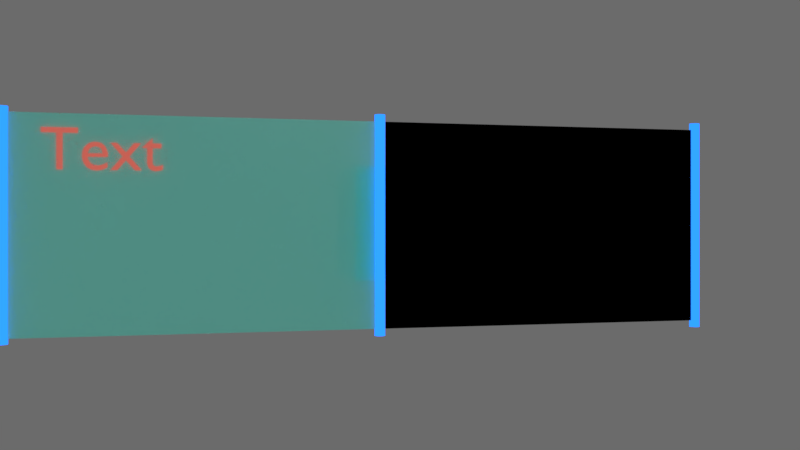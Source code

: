 # Source: Glass_test_2.blend  (saved by Blender 2.79.0; exported with 4.5.12 LTS)
import bpy
from mathutils import Matrix  # noqa: F401  (used for matrix-valued properties, if any)

bpy.ops.wm.read_factory_settings(use_empty=True)
scene = bpy.context.scene
scene.name = 'Scene'

# ---- collections
col_collection_1 = bpy.data.collections.new('Collection 1'); scene.collection.children.link(col_collection_1)

# ---- materials (node trees are filled in below, after node groups)
mat_material_001 = bpy.data.materials.new('Material.001')
mat_material_001.alpha_threshold = 0.0
mat_material_001.roughness = 0.5
mat_material_0041 = bpy.data.materials.new('Material.0041')
mat_material_0041.alpha_threshold = 0.0
mat_material_0041.roughness = 0.5
mat_material_002 = bpy.data.materials.new('Material.002')
mat_material_002.alpha_threshold = 0.0
mat_material_002.roughness = 0.5
mat_material = bpy.data.materials.new('Material')
mat_material.alpha_threshold = 0.0
mat_material.roughness = 0.5
mat_material.line_color = (0.0, 0.0, 0.0, 1.0)

# ---- material node trees
mat_material_001.use_nodes = True; mat_material_001.node_tree.nodes.clear()
_N = mat_material_001.node_tree.nodes; _L = mat_material_001.node_tree.links
n0 = _N.new('ShaderNodeOutputMaterial'); n0.name = 'Material Output'; n0.location = (300, 300)
n1 = _N.new('ShaderNodeEmission'); n1.name = 'Emission'; n1.location = (10, 300)
n1.inputs[0].default_value = (0.011, 0.1302, 0.8, 1.0)
n1.inputs[1].default_value = 3.0
_L.new(n1.outputs[0], n0.inputs[0])
n0.is_active_output = True
mat_material_0041.use_nodes = True; mat_material_0041.node_tree.nodes.clear()
_N = mat_material_0041.node_tree.nodes; _L = mat_material_0041.node_tree.links
n0 = _N.new('ShaderNodeFresnel'); n0.name = 'Fresnel'; n0.location = (-321, -184)
n0.inputs[0].default_value = 2.295
n1 = _N.new('ShaderNodeValue'); n1.name = 'Value'; n1.location = (-324, 14)
n1.outputs[0].default_value = 1.0
n2 = _N.new('NodeUndefined'); n2.name = 'Output'; n2.location = (398, 220)
n3 = _N.new('NodeUndefined'); n3.name = 'Extended Material'; n3.location = (-42, 328)
n3.inputs[0].default_value = (0.0319, 1.0, 0.7913, 1.0)
n3.inputs[1].default_value = (1.0, 1.0, 1.0, 1.0)
n3.inputs[2].default_value = 0.8
n3.inputs[3].default_value = (0.0, 0.0, 0.0)
n3.inputs[4].default_value = (1.0, 1.0, 1.0, 1.0)
n3.inputs[5].default_value = 1.0
n3.inputs[7].default_value = 1.0
n3.inputs[8].default_value = 0.0
n3.inputs[10].default_value = 0.0
_L.new(n0.outputs[0], n3.inputs[9])
_L.new(n3.outputs[0], n2.inputs[0])
_L.new(n3.outputs[1], n2.inputs[1])
_L.new(n1.outputs[0], n3.inputs[6])
mat_material_002.use_nodes = True; mat_material_002.node_tree.nodes.clear()
_N = mat_material_002.node_tree.nodes; _L = mat_material_002.node_tree.links
n0 = _N.new('ShaderNodeOutputMaterial'); n0.name = 'Material Output'; n0.location = (300, 300)
n1 = _N.new('ShaderNodeEmission'); n1.name = 'Emission'; n1.location = (10, 300)
n1.inputs[0].default_value = (0.8, 0.01678, 0.004517, 1.0)
_L.new(n1.outputs[0], n0.inputs[0])
n0.is_active_output = True
mat_material.use_nodes = True; mat_material.node_tree.nodes.clear()
_N = mat_material.node_tree.nodes; _L = mat_material.node_tree.links
n0 = _N.new('ShaderNodeBsdfTranslucent'); n0.name = 'Translucent BSDF'; n0.location = (-162, 174)
n1 = _N.new('ShaderNodeMixShader'); n1.name = 'Mix Shader'; n1.location = (299, 432)
n1.inputs[0].default_value = 0.5091
n2 = _N.new('ShaderNodeEmission'); n2.name = 'Emission'; n2.location = (-168, 284)
n2.width = 143
n2.inputs[0].default_value = (0.03171, 1.0, 0.7941, 1.0)
n3 = _N.new('ShaderNodeMixShader'); n3.name = 'Mix Shader.001'; n3.location = (79, 330)
n3.inputs[0].default_value = 0.8
n4 = _N.new('ShaderNodeOutputMaterial'); n4.name = 'Material Output'; n4.location = (498, 368)
n5 = _N.new('ShaderNodeBsdfGlass'); n5.name = 'Glass BSDF'; n5.location = (59, 538)
n5.distribution = 'BECKMANN'
n5.inputs[0].default_value = (0.8, 0.8, 0.8, 1.0)
n5.inputs[2].default_value = 1.45
_L.new(n5.outputs[0], n1.inputs[1])
_L.new(n1.outputs[0], n4.inputs[0])
_L.new(n2.outputs[0], n3.inputs[1])
_L.new(n3.outputs[0], n1.inputs[2])
_L.new(n0.outputs[0], n3.inputs[2])
n4.is_active_output = True

# ---- world
world_world = bpy.data.worlds.new('World'); scene.world = world_world
world_world.color = (0.1466, 0.1466, 0.1466)
world_world.use_sun_shadow = False
world_world.sun_shadow_jitter_overblur = 0.0
world_world.cycles.sampling_method = 'MANUAL'

# ---- cameras
cam_camera = bpy.data.cameras.new('Camera')
cam_camera.sensor_fit = 'VERTICAL'
cam_camera.clip_end = 100.0
cam_camera.lens = 35.0
cam_camera.sensor_width = 32.0
cam_camera.sensor_height = 18.0
cam_camera.ortho_scale = 7.314
cam_camera.dof.focus_distance = 0.0
cam_camera.dof.aperture_fstop = 128.0

# ---- lights
light_lamp = bpy.data.lights.new('Lamp', 'POINT')
light_lamp.transmission_factor = 0.0
light_lamp.cutoff_distance = 30.0
light_lamp.energy = 100.0
light_lamp.shadow_buffer_clip_start = 1.001
light_lamp.shadow_soft_size = 0.1
light_lamp.shadow_maximum_resolution = 0.006
light_lamp.use_absolute_resolution = True

# ---- meshes
me_cylinder_002 = bpy.data.meshes.new('Cylinder.002')
me_cylinder_002.from_pydata([(0.0, 1.0, -1.0), (0.0, 1.0, 1.0), (0.1951, 0.9808, -1.0), (0.1951, 0.9808, 1.0), (0.3827, 0.9239, -1.0), (0.3827, 0.9239, 1.0), (0.5556, 0.8315, -1.0), (0.5556, 0.8315, 1.0), (0.7071, 0.7071, -1.0), (0.7071, 0.7071, 1.0), (0.8315, 0.5556, -1.0), (0.8315, 0.5556, 1.0), (0.9239, 0.3827, -1.0), (0.9239, 0.3827, 1.0), (0.9808, 0.1951, -1.0), (0.9808, 0.1951, 1.0), (1.0, 7.55e-08, -1.0), (1.0, 7.55e-08, 1.0), (0.9808, -0.1951, -1.0), (0.9808, -0.1951, 1.0), (0.9239, -0.3827, -1.0), (0.9239, -0.3827, 1.0), (0.8315, -0.5556, -1.0), (0.8315, -0.5556, 1.0), (0.7071, -0.7071, -1.0), (0.7071, -0.7071, 1.0), (0.5556, -0.8315, -1.0), (0.5556, -0.8315, 1.0), (0.3827, -0.9239, -1.0), (0.3827, -0.9239, 1.0), (0.1951, -0.9808, -1.0), (0.1951, -0.9808, 1.0), (-3.258e-07, -1.0, -1.0), (-3.258e-07, -1.0, 1.0), (-0.1951, -0.9808, -1.0), (-0.1951, -0.9808, 1.0), (-0.3827, -0.9239, -1.0), (-0.3827, -0.9239, 1.0), (-0.5556, -0.8315, -1.0), (-0.5556, -0.8315, 1.0), (-0.7071, -0.7071, -1.0), (-0.7071, -0.7071, 1.0), (-0.8315, -0.5556, -1.0), (-0.8315, -0.5556, 1.0), (-0.9239, -0.3827, -1.0), (-0.9239, -0.3827, 1.0), (-0.9808, -0.1951, -1.0), (-0.9808, -0.1951, 1.0), (-1.0, 9.656e-07, -1.0), (-1.0, 9.656e-07, 1.0), (-0.9808, 0.1951, -1.0), (-0.9808, 0.1951, 1.0), (-0.9239, 0.3827, -1.0), (-0.9239, 0.3827, 1.0), (-0.8315, 0.5556, -1.0), (-0.8315, 0.5556, 1.0), (-0.7071, 0.7071, -1.0), (-0.7071, 0.7071, 1.0), (-0.5556, 0.8315, -1.0), (-0.5556, 0.8315, 1.0), (-0.3827, 0.9239, -1.0), (-0.3827, 0.9239, 1.0), (-0.1951, 0.9808, -1.0), (-0.1951, 0.9808, 1.0)], [], [(0, 1, 3, 2), (2, 3, 5, 4), (4, 5, 7, 6), (6, 7, 9, 8), (8, 9, 11, 10), (10, 11, 13, 12), (12, 13, 15, 14), (14, 15, 17, 16), (16, 17, 19, 18), (18, 19, 21, 20), (20, 21, 23, 22), (22, 23, 25, 24), (24, 25, 27, 26), (26, 27, 29, 28), (28, 29, 31, 30), (30, 31, 33, 32), (32, 33, 35, 34), (34, 35, 37, 36), (36, 37, 39, 38), (38, 39, 41, 40), (40, 41, 43, 42), (42, 43, 45, 44), (44, 45, 47, 46), (46, 47, 49, 48), (48, 49, 51, 50), (50, 51, 53, 52), (52, 53, 55, 54), (54, 55, 57, 56), (56, 57, 59, 58), (58, 59, 61, 60), (3, 1, 63, 61, 59, 57, 55, 53, 51, 49, 47, 45, 43, 41, 39, 37, 35, 33, 31, 29, 27, 25, 23, 21, 19, 17, 15, 13, 11, 9, 7, 5), (60, 61, 63, 62), (62, 63, 1, 0), (0, 2, 4, 6, 8, 10, 12, 14, 16, 18, 20, 22, 24, 26, 28, 30, 32, 34, 36, 38, 40, 42, 44, 46, 48, 50, 52, 54, 56, 58, 60, 62)])
me_cylinder_002.materials.append(mat_material_001)
me_cylinder_002.use_remesh_preserve_volume = False
me_cylinder_002.use_remesh_preserve_attributes = False
me_cylinder_002.use_mirror_vertex_groups = False
me_cylinder_002.update()
me_cube_002 = bpy.data.meshes.new('Cube.002')
me_cube_002.from_pydata([(1.0, 1.0, -1.0), (1.0, -1.0, -1.0), (-1.0, -1.0, -1.0), (-1.0, 1.0, -1.0), (1.0, 1.0, 1.0), (1.0, -1.0, 1.0), (-1.0, -1.0, 1.0), (-1.0, 1.0, 1.0)], [], [(0, 1, 2, 3), (4, 7, 6, 5), (0, 4, 5, 1), (1, 5, 6, 2), (2, 6, 7, 3), (4, 0, 3, 7)])
me_cube_002.materials.append(mat_material_0041)
me_cube_002.use_remesh_preserve_volume = False
me_cube_002.use_remesh_preserve_attributes = False
me_cube_002.use_mirror_vertex_groups = False
me_cube_002.update()
me_cube_001 = bpy.data.meshes.new('Cube.001')
me_cube_001.from_pydata([(-1.0, -1.0, -1.0), (-1.0, -1.0, 1.0), (-1.0, 1.0, -1.0), (-1.0, 1.0, 1.0), (1.0, -1.0, -1.0), (1.0, -1.0, 1.0), (1.0, 1.0, -1.0), (1.0, 1.0, 1.0)], [], [(0, 1, 3, 2), (2, 3, 7, 6), (6, 7, 5, 4), (4, 5, 1, 0), (2, 6, 4, 0), (7, 3, 1, 5)])
me_cube_001.use_remesh_preserve_volume = False
me_cube_001.use_remesh_preserve_attributes = False
me_cube_001.use_mirror_vertex_groups = False
me_cube_001.update()
me_cylinder_001 = bpy.data.meshes.new('Cylinder.001')
me_cylinder_001.from_pydata([(0.0, 1.0, -1.0), (0.0, 1.0, 1.0), (0.1951, 0.9808, -1.0), (0.1951, 0.9808, 1.0), (0.3827, 0.9239, -1.0), (0.3827, 0.9239, 1.0), (0.5556, 0.8315, -1.0), (0.5556, 0.8315, 1.0), (0.7071, 0.7071, -1.0), (0.7071, 0.7071, 1.0), (0.8315, 0.5556, -1.0), (0.8315, 0.5556, 1.0), (0.9239, 0.3827, -1.0), (0.9239, 0.3827, 1.0), (0.9808, 0.1951, -1.0), (0.9808, 0.1951, 1.0), (1.0, 7.55e-08, -1.0), (1.0, 7.55e-08, 1.0), (0.9808, -0.1951, -1.0), (0.9808, -0.1951, 1.0), (0.9239, -0.3827, -1.0), (0.9239, -0.3827, 1.0), (0.8315, -0.5556, -1.0), (0.8315, -0.5556, 1.0), (0.7071, -0.7071, -1.0), (0.7071, -0.7071, 1.0), (0.5556, -0.8315, -1.0), (0.5556, -0.8315, 1.0), (0.3827, -0.9239, -1.0), (0.3827, -0.9239, 1.0), (0.1951, -0.9808, -1.0), (0.1951, -0.9808, 1.0), (-3.258e-07, -1.0, -1.0), (-3.258e-07, -1.0, 1.0), (-0.1951, -0.9808, -1.0), (-0.1951, -0.9808, 1.0), (-0.3827, -0.9239, -1.0), (-0.3827, -0.9239, 1.0), (-0.5556, -0.8315, -1.0), (-0.5556, -0.8315, 1.0), (-0.7071, -0.7071, -1.0), (-0.7071, -0.7071, 1.0), (-0.8315, -0.5556, -1.0), (-0.8315, -0.5556, 1.0), (-0.9239, -0.3827, -1.0), (-0.9239, -0.3827, 1.0), (-0.9808, -0.1951, -1.0), (-0.9808, -0.1951, 1.0), (-1.0, 9.656e-07, -1.0), (-1.0, 9.656e-07, 1.0), (-0.9808, 0.1951, -1.0), (-0.9808, 0.1951, 1.0), (-0.9239, 0.3827, -1.0), (-0.9239, 0.3827, 1.0), (-0.8315, 0.5556, -1.0), (-0.8315, 0.5556, 1.0), (-0.7071, 0.7071, -1.0), (-0.7071, 0.7071, 1.0), (-0.5556, 0.8315, -1.0), (-0.5556, 0.8315, 1.0), (-0.3827, 0.9239, -1.0), (-0.3827, 0.9239, 1.0), (-0.1951, 0.9808, -1.0), (-0.1951, 0.9808, 1.0)], [], [(0, 1, 3, 2), (2, 3, 5, 4), (4, 5, 7, 6), (6, 7, 9, 8), (8, 9, 11, 10), (10, 11, 13, 12), (12, 13, 15, 14), (14, 15, 17, 16), (16, 17, 19, 18), (18, 19, 21, 20), (20, 21, 23, 22), (22, 23, 25, 24), (24, 25, 27, 26), (26, 27, 29, 28), (28, 29, 31, 30), (30, 31, 33, 32), (32, 33, 35, 34), (34, 35, 37, 36), (36, 37, 39, 38), (38, 39, 41, 40), (40, 41, 43, 42), (42, 43, 45, 44), (44, 45, 47, 46), (46, 47, 49, 48), (48, 49, 51, 50), (50, 51, 53, 52), (52, 53, 55, 54), (54, 55, 57, 56), (56, 57, 59, 58), (58, 59, 61, 60), (3, 1, 63, 61, 59, 57, 55, 53, 51, 49, 47, 45, 43, 41, 39, 37, 35, 33, 31, 29, 27, 25, 23, 21, 19, 17, 15, 13, 11, 9, 7, 5), (60, 61, 63, 62), (62, 63, 1, 0), (0, 2, 4, 6, 8, 10, 12, 14, 16, 18, 20, 22, 24, 26, 28, 30, 32, 34, 36, 38, 40, 42, 44, 46, 48, 50, 52, 54, 56, 58, 60, 62)])
me_cylinder_001.materials.append(mat_material_001)
me_cylinder_001.use_remesh_preserve_volume = False
me_cylinder_001.use_remesh_preserve_attributes = False
me_cylinder_001.use_mirror_vertex_groups = False
me_cylinder_001.update()
me_cylinder = bpy.data.meshes.new('Cylinder')
me_cylinder.from_pydata([(0.0, 1.0, -1.0), (0.0, 1.0, 1.0), (0.1951, 0.9808, -1.0), (0.1951, 0.9808, 1.0), (0.3827, 0.9239, -1.0), (0.3827, 0.9239, 1.0), (0.5556, 0.8315, -1.0), (0.5556, 0.8315, 1.0), (0.7071, 0.7071, -1.0), (0.7071, 0.7071, 1.0), (0.8315, 0.5556, -1.0), (0.8315, 0.5556, 1.0), (0.9239, 0.3827, -1.0), (0.9239, 0.3827, 1.0), (0.9808, 0.1951, -1.0), (0.9808, 0.1951, 1.0), (1.0, 7.55e-08, -1.0), (1.0, 7.55e-08, 1.0), (0.9808, -0.1951, -1.0), (0.9808, -0.1951, 1.0), (0.9239, -0.3827, -1.0), (0.9239, -0.3827, 1.0), (0.8315, -0.5556, -1.0), (0.8315, -0.5556, 1.0), (0.7071, -0.7071, -1.0), (0.7071, -0.7071, 1.0), (0.5556, -0.8315, -1.0), (0.5556, -0.8315, 1.0), (0.3827, -0.9239, -1.0), (0.3827, -0.9239, 1.0), (0.1951, -0.9808, -1.0), (0.1951, -0.9808, 1.0), (-3.258e-07, -1.0, -1.0), (-3.258e-07, -1.0, 1.0), (-0.1951, -0.9808, -1.0), (-0.1951, -0.9808, 1.0), (-0.3827, -0.9239, -1.0), (-0.3827, -0.9239, 1.0), (-0.5556, -0.8315, -1.0), (-0.5556, -0.8315, 1.0), (-0.7071, -0.7071, -1.0), (-0.7071, -0.7071, 1.0), (-0.8315, -0.5556, -1.0), (-0.8315, -0.5556, 1.0), (-0.9239, -0.3827, -1.0), (-0.9239, -0.3827, 1.0), (-0.9808, -0.1951, -1.0), (-0.9808, -0.1951, 1.0), (-1.0, 9.656e-07, -1.0), (-1.0, 9.656e-07, 1.0), (-0.9808, 0.1951, -1.0), (-0.9808, 0.1951, 1.0), (-0.9239, 0.3827, -1.0), (-0.9239, 0.3827, 1.0), (-0.8315, 0.5556, -1.0), (-0.8315, 0.5556, 1.0), (-0.7071, 0.7071, -1.0), (-0.7071, 0.7071, 1.0), (-0.5556, 0.8315, -1.0), (-0.5556, 0.8315, 1.0), (-0.3827, 0.9239, -1.0), (-0.3827, 0.9239, 1.0), (-0.1951, 0.9808, -1.0), (-0.1951, 0.9808, 1.0)], [], [(0, 1, 3, 2), (2, 3, 5, 4), (4, 5, 7, 6), (6, 7, 9, 8), (8, 9, 11, 10), (10, 11, 13, 12), (12, 13, 15, 14), (14, 15, 17, 16), (16, 17, 19, 18), (18, 19, 21, 20), (20, 21, 23, 22), (22, 23, 25, 24), (24, 25, 27, 26), (26, 27, 29, 28), (28, 29, 31, 30), (30, 31, 33, 32), (32, 33, 35, 34), (34, 35, 37, 36), (36, 37, 39, 38), (38, 39, 41, 40), (40, 41, 43, 42), (42, 43, 45, 44), (44, 45, 47, 46), (46, 47, 49, 48), (48, 49, 51, 50), (50, 51, 53, 52), (52, 53, 55, 54), (54, 55, 57, 56), (56, 57, 59, 58), (58, 59, 61, 60), (3, 1, 63, 61, 59, 57, 55, 53, 51, 49, 47, 45, 43, 41, 39, 37, 35, 33, 31, 29, 27, 25, 23, 21, 19, 17, 15, 13, 11, 9, 7, 5), (60, 61, 63, 62), (62, 63, 1, 0), (0, 2, 4, 6, 8, 10, 12, 14, 16, 18, 20, 22, 24, 26, 28, 30, 32, 34, 36, 38, 40, 42, 44, 46, 48, 50, 52, 54, 56, 58, 60, 62)])
me_cylinder.materials.append(mat_material_001)
me_cylinder.use_remesh_preserve_volume = False
me_cylinder.use_remesh_preserve_attributes = False
me_cylinder.use_mirror_vertex_groups = False
me_cylinder.update()
me_cube = bpy.data.meshes.new('Cube')
me_cube.from_pydata([(1.0, 1.0, -1.0), (1.0, -1.0, -1.0), (-1.0, -1.0, -1.0), (-1.0, 1.0, -1.0), (1.0, 1.0, 1.0), (1.0, -1.0, 1.0), (-1.0, -1.0, 1.0), (-1.0, 1.0, 1.0)], [], [(0, 1, 2, 3), (4, 7, 6, 5), (0, 4, 5, 1), (1, 5, 6, 2), (2, 6, 7, 3), (4, 0, 3, 7)])
me_cube.materials.append(mat_material)
me_cube.use_remesh_preserve_volume = False
me_cube.use_remesh_preserve_attributes = False
me_cube.use_mirror_vertex_groups = False
me_cube.update()

# ---- curves / text
txt_text = bpy.data.curves.new('Text', 'FONT')
txt_text.dimensions = '2D'
txt_text.body = 'Text'
txt_text.materials.append(mat_material_002)
txt_text.use_path_clamp = True
txt_text.bevel_resolution = 0
txt_text.extrude = 0.014

# ---- objects
ob_cylinder_002 = bpy.data.objects.new('Cylinder.002', me_cylinder_002)
ob_cube_002 = bpy.data.objects.new('Cube.002', me_cube_002)
ob_cube_001 = bpy.data.objects.new('Cube.001', me_cube_001)
ob_text = bpy.data.objects.new('Text', txt_text)
ob_cylinder_001 = bpy.data.objects.new('Cylinder.001', me_cylinder_001)
ob_cylinder = bpy.data.objects.new('Cylinder', me_cylinder)
ob_cube = bpy.data.objects.new('Cube', me_cube)
ob_lamp = bpy.data.objects.new('Lamp', light_lamp)
ob_camera = bpy.data.objects.new('Camera', cam_camera)

# ---- transforms, parenting, visibility, modifiers, constraints
ob_cylinder_002.location = (9.2, 0.0, 0.0)
ob_cylinder_002.scale = (0.09261, 0.09261, 1.931)
ob_cylinder_002.lineart.crease_threshold = 0.0
ob_cube_002.location = (6.193, 0.0, 0.0)
ob_cube_002.scale = (3.003, 0.02759, 1.808)
ob_cube_002.lock_rotations_4d = False
ob_cube_002.empty_display_type = 'ARROWS'
ob_cube_002.lineart.crease_threshold = 0.0
ob_cube_001.location = (3.662, 1.099, 0.02578)
ob_cube_001.lineart.crease_threshold = 0.0
ob_text.location = (-2.492, 0.0, 0.8991)
ob_text.rotation_euler = (1.571, -0.0, 0.0)
ob_text.lineart.crease_threshold = 0.0
ob_cylinder_001.location = (3.085, 0.0, 0.0)
ob_cylinder_001.scale = (0.09261, 0.09261, 1.931)
ob_cylinder_001.lineart.crease_threshold = 0.0
ob_cylinder.location = (-3.059, 0.0, 0.0)
ob_cylinder.scale = (0.0958, 0.0958, 1.899)
ob_cylinder.lineart.crease_threshold = 0.0
ob_cube.location = (0.0, 0.0, 0.0)
ob_cube.scale = (3.003, 0.02759, 1.808)
ob_cube.lock_rotations_4d = False
ob_cube.empty_display_type = 'ARROWS'
ob_cube.lineart.crease_threshold = 0.0
ob_lamp.location = (4.076, 1.005, 5.904)
ob_lamp.rotation_euler = (0.6503, 0.05522, 1.866)
ob_lamp.lock_rotations_4d = False
ob_lamp.empty_display_type = 'ARROWS'
ob_lamp.color = (0.0, 0.0, 0.0, 0.0)
ob_lamp.lineart.crease_threshold = 0.0
ob_camera.location = (0.0, -14.99, -2.014e-06)
ob_camera.rotation_euler = (1.571, -0.0, -0.226)
ob_camera.scale = (1.0, 1.0, 1.0)
ob_camera.lock_rotations_4d = False
ob_camera.empty_display_type = 'ARROWS'
ob_camera.color = (0.0, 0.0, 0.0, 0.0)
ob_camera.display_type = 'WIRE'
ob_camera.lineart.crease_threshold = 0.0

# ---- collection membership
col_collection_1.objects.link(ob_cylinder_002)
col_collection_1.objects.link(ob_cube_002)
col_collection_1.objects.link(ob_cube_001)
col_collection_1.objects.link(ob_text)
col_collection_1.objects.link(ob_cylinder_001)
col_collection_1.objects.link(ob_cylinder)
col_collection_1.objects.link(ob_cube)
col_collection_1.objects.link(ob_lamp)
col_collection_1.objects.link(ob_camera)

# ---- scene / render settings (as saved in the file)
scene.camera = ob_camera
scene.frame_start = 1; scene.frame_end = 250; scene.frame_set(1)
scene.render.engine = 'BLENDER_EEVEE_NEXT'
scene.render.resolution_percentage = 50
scene.render.dither_intensity = 0.0
scene.cycles.use_denoising = False
scene.cycles.samples = 128
scene.cycles.sampling_pattern = 'TABULATED_SOBOL'
scene.cycles.light_sampling_threshold = 0.0
scene.cycles.use_adaptive_sampling = False
scene.cycles.use_light_tree = False
scene.cycles.blur_glossy = 0.0
scene.cycles.sample_clamp_indirect = 0.0
scene.view_settings.view_transform = 'Standard'
bpy.context.view_layer.update()

